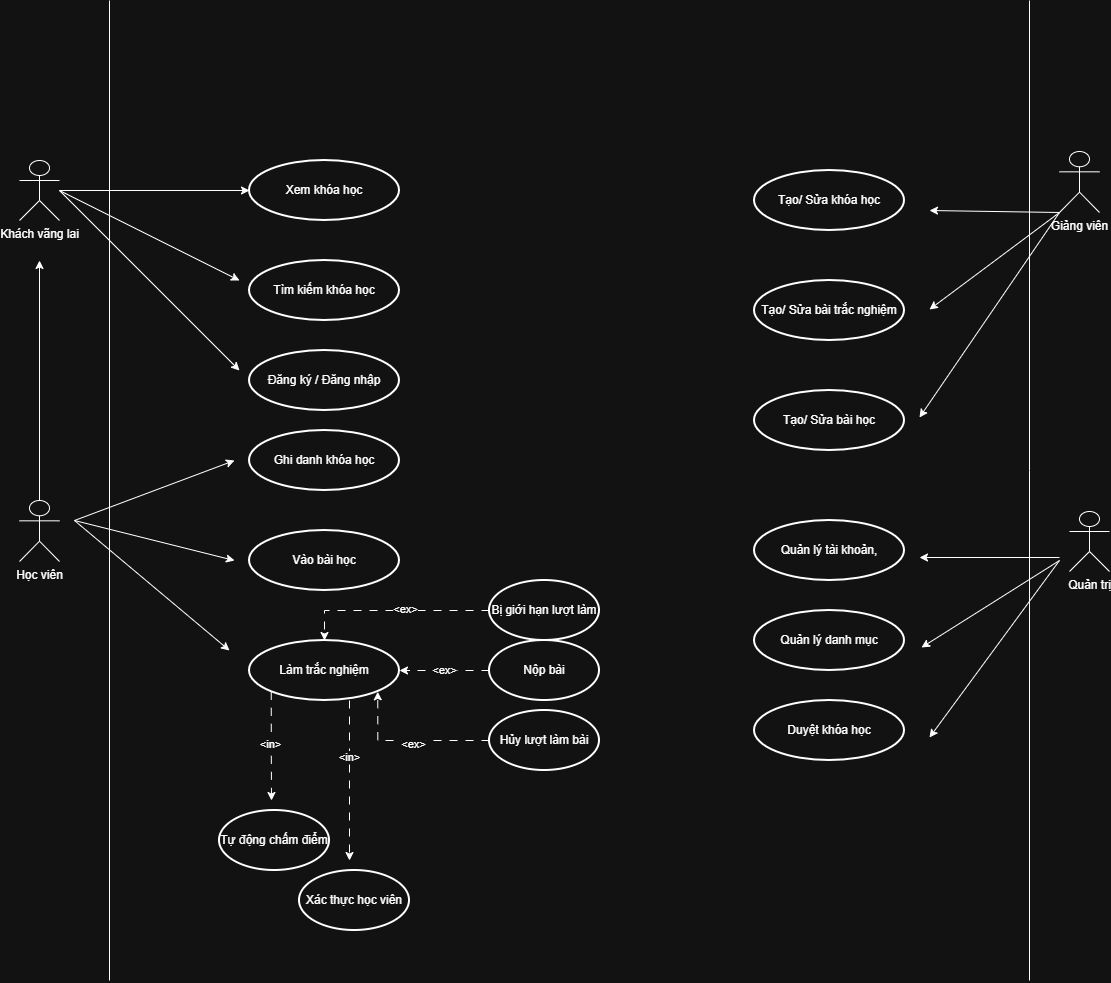

The diagram above was exported from draw.io. Its source (the exported page's mxGraphModel, read from the mxfile embedded in the PNG):
<mxGraphModel dx="2492" dy="1113" grid="1" gridSize="10" guides="1" tooltips="1" connect="1" arrows="1" fold="1" page="1" pageScale="1" pageWidth="850" pageHeight="1100" math="0" shadow="0">
  <root>
    <mxCell id="0" />
    <mxCell id="1" parent="0" />
    <mxCell id="5bJlUgqyRUHK3R2TfvEF-8" parent="1" style="shape=umlActor;verticalLabelPosition=bottom;verticalAlign=top;html=1;labelPerimeter=1;fontSize=12;strokeWidth=1;" value="Khách vãng lai&lt;div&gt;&lt;br&gt;&lt;/div&gt;" vertex="1">
      <mxGeometry height="60" width="40" x="-250" y="280" as="geometry" />
    </mxCell>
    <mxCell id="5bJlUgqyRUHK3R2TfvEF-14" edge="1" parent="1" source="5bJlUgqyRUHK3R2TfvEF-9" style="edgeStyle=orthogonalEdgeStyle;rounded=0;orthogonalLoop=1;jettySize=auto;html=1;defaultLabelBackgroundColor=page;">
      <mxGeometry relative="1" as="geometry">
        <mxPoint x="-230" y="380.0000000000002" as="targetPoint" />
      </mxGeometry>
    </mxCell>
    <mxCell id="5bJlUgqyRUHK3R2TfvEF-9" parent="1" style="shape=umlActor;verticalLabelPosition=bottom;verticalAlign=top;html=1;labelPerimeter=1;fontSize=12;strokeWidth=1;" value="&lt;div&gt;Học viên&lt;/div&gt;" vertex="1">
      <mxGeometry height="61" width="40" x="-250" y="620" as="geometry" />
    </mxCell>
    <mxCell id="5bJlUgqyRUHK3R2TfvEF-10" parent="1" style="shape=umlActor;verticalLabelPosition=bottom;verticalAlign=top;html=1;labelPerimeter=1;fontSize=12;strokeWidth=1;" value="&lt;div&gt;Giảng viên&lt;/div&gt;" vertex="1">
      <mxGeometry height="61" width="40" x="790" y="271" as="geometry" />
    </mxCell>
    <mxCell id="5bJlUgqyRUHK3R2TfvEF-11" parent="1" style="shape=umlActor;verticalLabelPosition=bottom;verticalAlign=top;html=1;labelPerimeter=1;fontSize=12;strokeWidth=1;" value="&lt;div&gt;Quản trị&lt;/div&gt;&lt;div&gt;&lt;br&gt;&lt;/div&gt;" vertex="1">
      <mxGeometry height="60" width="40" x="800" y="631" as="geometry" />
    </mxCell>
    <mxCell id="5bJlUgqyRUHK3R2TfvEF-15" edge="1" parent="1" style="endArrow=none;html=1;rounded=0;defaultLabelBackgroundColor=page;" value="">
      <mxGeometry relative="1" as="geometry">
        <mxPoint x="-160" y="120" as="sourcePoint" />
        <mxPoint x="-160" y="1100" as="targetPoint" />
      </mxGeometry>
    </mxCell>
    <mxCell id="5bJlUgqyRUHK3R2TfvEF-16" edge="1" parent="1" style="endArrow=none;html=1;rounded=0;defaultLabelBackgroundColor=page;" value="">
      <mxGeometry relative="1" x="-0.0612" as="geometry">
        <Array as="points">
          <mxPoint x="760" y="590" />
        </Array>
        <mxPoint x="760" y="120" as="sourcePoint" />
        <mxPoint x="760" y="1100" as="targetPoint" />
      </mxGeometry>
    </mxCell>
    <mxCell id="5bJlUgqyRUHK3R2TfvEF-17" parent="1" style="strokeWidth=2;html=1;shape=mxgraph.flowchart.start_1;whiteSpace=wrap;" value="Xem khóa học" vertex="1">
      <mxGeometry height="60" width="150" x="-20" y="280" as="geometry" />
    </mxCell>
    <mxCell id="5bJlUgqyRUHK3R2TfvEF-19" parent="1" style="strokeWidth=2;html=1;shape=mxgraph.flowchart.start_1;whiteSpace=wrap;" value="Ghi danh khóa học" vertex="1">
      <mxGeometry height="60" width="150" x="-20" y="550" as="geometry" />
    </mxCell>
    <mxCell id="5bJlUgqyRUHK3R2TfvEF-20" parent="1" style="strokeWidth=2;html=1;shape=mxgraph.flowchart.start_1;whiteSpace=wrap;" value="Đăng ký / Đăng nhập" vertex="1">
      <mxGeometry height="60" width="150" x="-20" y="470" as="geometry" />
    </mxCell>
    <mxCell id="5bJlUgqyRUHK3R2TfvEF-21" parent="1" style="strokeWidth=2;html=1;shape=mxgraph.flowchart.start_1;whiteSpace=wrap;" value="Tìm kiếm khóa học" vertex="1">
      <mxGeometry height="60" width="150" x="-20" y="380" as="geometry" />
    </mxCell>
    <mxCell id="5bJlUgqyRUHK3R2TfvEF-22" parent="1" style="strokeWidth=2;html=1;shape=mxgraph.flowchart.start_1;whiteSpace=wrap;" value="Quản lý danh mục" vertex="1">
      <mxGeometry height="60" width="150" x="485" y="730" as="geometry" />
    </mxCell>
    <mxCell id="5bJlUgqyRUHK3R2TfvEF-23" parent="1" style="strokeWidth=2;html=1;shape=mxgraph.flowchart.start_1;whiteSpace=wrap;" value="Vào bài học" vertex="1">
      <mxGeometry height="60" width="150" x="-20" y="650" as="geometry" />
    </mxCell>
    <mxCell id="5bJlUgqyRUHK3R2TfvEF-24" parent="1" style="strokeWidth=2;html=1;shape=mxgraph.flowchart.start_1;whiteSpace=wrap;" value="Tạo/ Sửa bài trắc nghiệm" vertex="1">
      <mxGeometry height="60" width="150" x="485" y="400" as="geometry" />
    </mxCell>
    <mxCell id="5bJlUgqyRUHK3R2TfvEF-26" parent="1" style="strokeWidth=2;html=1;shape=mxgraph.flowchart.start_1;whiteSpace=wrap;" value="Quản lý tài khoản," vertex="1">
      <mxGeometry height="60" width="150" x="485" y="640" as="geometry" />
    </mxCell>
    <mxCell id="5bJlUgqyRUHK3R2TfvEF-41" edge="1" parent="1" source="5bJlUgqyRUHK3R2TfvEF-27" style="edgeStyle=orthogonalEdgeStyle;rounded=0;orthogonalLoop=1;jettySize=auto;html=1;exitX=0.145;exitY=0.855;exitDx=0;exitDy=0;exitPerimeter=0;defaultLabelBackgroundColor=page;flowAnimation=1;">
      <mxGeometry relative="1" as="geometry">
        <mxPoint x="2" y="920" as="targetPoint" />
      </mxGeometry>
    </mxCell>
    <mxCell id="5bJlUgqyRUHK3R2TfvEF-42" connectable="0" parent="5bJlUgqyRUHK3R2TfvEF-41" style="edgeLabel;html=1;align=center;verticalAlign=middle;resizable=0;points=[];inheritText=1;defaultLabelBackgroundColor=page;" value="&amp;lt;in&amp;gt;" vertex="1">
      <mxGeometry relative="1" x="-0.0432" y="-1" as="geometry">
        <mxPoint y="4" as="offset" />
      </mxGeometry>
    </mxCell>
    <mxCell id="5bJlUgqyRUHK3R2TfvEF-27" parent="1" style="strokeWidth=2;html=1;shape=mxgraph.flowchart.start_1;whiteSpace=wrap;" value="Làm trắc nghiệm" vertex="1">
      <mxGeometry height="60" width="150" x="-20" y="760" as="geometry" />
    </mxCell>
    <mxCell id="5bJlUgqyRUHK3R2TfvEF-28" parent="1" style="strokeWidth=2;html=1;shape=mxgraph.flowchart.start_1;whiteSpace=wrap;" value="Tạo/ Sửa khóa học" vertex="1">
      <mxGeometry height="60" width="150" x="485" y="290" as="geometry" />
    </mxCell>
    <mxCell id="5bJlUgqyRUHK3R2TfvEF-29" parent="1" style="strokeWidth=2;html=1;shape=mxgraph.flowchart.start_1;whiteSpace=wrap;" value="Nộp bài" vertex="1">
      <mxGeometry height="60" width="110" x="220" y="760" as="geometry" />
    </mxCell>
    <mxCell id="5bJlUgqyRUHK3R2TfvEF-32" parent="1" style="strokeWidth=2;html=1;shape=mxgraph.flowchart.start_1;whiteSpace=wrap;" value="Hủy lượt làm bài" vertex="1">
      <mxGeometry height="60" width="110" x="220" y="830" as="geometry" />
    </mxCell>
    <mxCell id="5bJlUgqyRUHK3R2TfvEF-33" parent="1" style="strokeWidth=2;html=1;shape=mxgraph.flowchart.start_1;whiteSpace=wrap;" value="Tự động chấm điểm" vertex="1">
      <mxGeometry height="60" width="110" x="-50" y="930" as="geometry" />
    </mxCell>
    <mxCell id="5bJlUgqyRUHK3R2TfvEF-35" parent="1" style="strokeWidth=2;html=1;shape=mxgraph.flowchart.start_1;whiteSpace=wrap;" value="Xác thực học viên" vertex="1">
      <mxGeometry height="60" width="110" x="30" y="990" as="geometry" />
    </mxCell>
    <mxCell id="5bJlUgqyRUHK3R2TfvEF-36" parent="1" style="strokeWidth=2;html=1;shape=mxgraph.flowchart.start_1;whiteSpace=wrap;" value="Bị giới hạn lượt làm" vertex="1">
      <mxGeometry height="60" width="110" x="220" y="700" as="geometry" />
    </mxCell>
    <mxCell id="5bJlUgqyRUHK3R2TfvEF-43" edge="1" parent="1" style="edgeStyle=orthogonalEdgeStyle;rounded=0;orthogonalLoop=1;jettySize=auto;html=1;exitX=0.145;exitY=0.855;exitDx=0;exitDy=0;exitPerimeter=0;defaultLabelBackgroundColor=page;flowAnimation=1;">
      <mxGeometry relative="1" as="geometry">
        <mxPoint x="80" y="820" as="sourcePoint" />
        <mxPoint x="80" y="980" as="targetPoint" />
      </mxGeometry>
    </mxCell>
    <mxCell id="5bJlUgqyRUHK3R2TfvEF-44" connectable="0" parent="5bJlUgqyRUHK3R2TfvEF-43" style="edgeLabel;html=1;align=center;verticalAlign=middle;resizable=0;points=[];inheritText=1;defaultLabelBackgroundColor=page;" value="&amp;lt;in&amp;gt;" vertex="1">
      <mxGeometry relative="1" x="-0.35" y="-1" as="geometry">
        <mxPoint y="4" as="offset" />
      </mxGeometry>
    </mxCell>
    <mxCell id="5bJlUgqyRUHK3R2TfvEF-49" edge="1" parent="1" source="5bJlUgqyRUHK3R2TfvEF-36" style="edgeStyle=orthogonalEdgeStyle;rounded=0;orthogonalLoop=1;jettySize=auto;html=1;exitX=0;exitY=0.5;exitDx=0;exitDy=0;exitPerimeter=0;entryX=0.5;entryY=0;entryDx=0;entryDy=0;entryPerimeter=0;defaultLabelBackgroundColor=page;flowAnimation=1;" target="5bJlUgqyRUHK3R2TfvEF-27">
      <mxGeometry relative="1" as="geometry" />
    </mxCell>
    <mxCell id="5bJlUgqyRUHK3R2TfvEF-52" connectable="0" parent="5bJlUgqyRUHK3R2TfvEF-49" style="edgeLabel;html=1;align=center;verticalAlign=middle;resizable=0;points=[];inheritText=1;defaultLabelBackgroundColor=page;" value="&amp;lt;ex&amp;gt;" vertex="1">
      <mxGeometry relative="1" x="-0.1323" y="-1" as="geometry">
        <mxPoint as="offset" />
      </mxGeometry>
    </mxCell>
    <mxCell id="5bJlUgqyRUHK3R2TfvEF-50" edge="1" parent="1" source="5bJlUgqyRUHK3R2TfvEF-29" style="edgeStyle=orthogonalEdgeStyle;rounded=0;orthogonalLoop=1;jettySize=auto;html=1;exitX=0;exitY=0.5;exitDx=0;exitDy=0;exitPerimeter=0;entryX=1;entryY=0.5;entryDx=0;entryDy=0;entryPerimeter=0;defaultLabelBackgroundColor=page;flowAnimation=1;" target="5bJlUgqyRUHK3R2TfvEF-27" value="&amp;lt;ex&amp;gt;">
      <mxGeometry relative="1" as="geometry" />
    </mxCell>
    <mxCell id="5bJlUgqyRUHK3R2TfvEF-51" edge="1" parent="1" source="5bJlUgqyRUHK3R2TfvEF-32" style="edgeStyle=orthogonalEdgeStyle;rounded=0;orthogonalLoop=1;jettySize=auto;html=1;exitX=0;exitY=0.5;exitDx=0;exitDy=0;exitPerimeter=0;entryX=0.855;entryY=0.855;entryDx=0;entryDy=0;entryPerimeter=0;defaultLabelBackgroundColor=page;flowAnimation=1;" target="5bJlUgqyRUHK3R2TfvEF-27">
      <mxGeometry relative="1" as="geometry" />
    </mxCell>
    <mxCell id="5bJlUgqyRUHK3R2TfvEF-53" connectable="0" parent="5bJlUgqyRUHK3R2TfvEF-51" style="edgeLabel;html=1;align=center;verticalAlign=middle;resizable=0;points=[];inheritText=1;defaultLabelBackgroundColor=page;" value="&amp;lt;ex&amp;gt;" vertex="1">
      <mxGeometry relative="1" x="-0.0449" y="3" as="geometry">
        <mxPoint as="offset" />
      </mxGeometry>
    </mxCell>
    <mxCell id="5bJlUgqyRUHK3R2TfvEF-55" parent="1" style="strokeWidth=2;html=1;shape=mxgraph.flowchart.start_1;whiteSpace=wrap;" value="Tạo/ Sửa bài học" vertex="1">
      <mxGeometry height="60" width="150" x="485" y="510" as="geometry" />
    </mxCell>
    <mxCell id="5bJlUgqyRUHK3R2TfvEF-56" parent="1" style="strokeWidth=2;html=1;shape=mxgraph.flowchart.start_1;whiteSpace=wrap;" value="Duyệt khóa học" vertex="1">
      <mxGeometry height="60" width="150" x="485" y="820" as="geometry" />
    </mxCell>
    <mxCell id="5bJlUgqyRUHK3R2TfvEF-57" edge="1" parent="1" source="5bJlUgqyRUHK3R2TfvEF-8" style="edgeStyle=orthogonalEdgeStyle;rounded=0;orthogonalLoop=1;jettySize=auto;html=1;entryX=0;entryY=0.5;entryDx=0;entryDy=0;entryPerimeter=0;defaultLabelBackgroundColor=page;" target="5bJlUgqyRUHK3R2TfvEF-17">
      <mxGeometry relative="1" as="geometry" />
    </mxCell>
    <mxCell id="5bJlUgqyRUHK3R2TfvEF-59" edge="1" parent="1" style="endArrow=classic;html=1;rounded=0;defaultLabelBackgroundColor=page;" value="">
      <mxGeometry height="50" relative="1" width="50" as="geometry">
        <mxPoint x="-210" y="310" as="sourcePoint" />
        <mxPoint x="-30" y="400" as="targetPoint" />
      </mxGeometry>
    </mxCell>
    <mxCell id="5bJlUgqyRUHK3R2TfvEF-60" edge="1" parent="1" style="endArrow=classic;html=1;rounded=0;defaultLabelBackgroundColor=page;" value="">
      <mxGeometry height="50" relative="1" width="50" as="geometry">
        <mxPoint x="-210" y="310" as="sourcePoint" />
        <mxPoint x="-30" y="490" as="targetPoint" />
      </mxGeometry>
    </mxCell>
    <mxCell id="5bJlUgqyRUHK3R2TfvEF-61" edge="1" parent="1" style="endArrow=classic;html=1;rounded=0;defaultLabelBackgroundColor=page;" value="">
      <mxGeometry height="50" relative="1" width="50" as="geometry">
        <mxPoint x="-195" y="640" as="sourcePoint" />
        <mxPoint x="-35" y="580" as="targetPoint" />
      </mxGeometry>
    </mxCell>
    <mxCell id="5bJlUgqyRUHK3R2TfvEF-62" edge="1" parent="1" style="endArrow=classic;html=1;rounded=0;defaultLabelBackgroundColor=page;" value="">
      <mxGeometry height="50" relative="1" width="50" as="geometry">
        <mxPoint x="-195" y="640" as="sourcePoint" />
        <mxPoint x="-35" y="680" as="targetPoint" />
      </mxGeometry>
    </mxCell>
    <mxCell id="5bJlUgqyRUHK3R2TfvEF-63" edge="1" parent="1" style="endArrow=classic;html=1;rounded=0;defaultLabelBackgroundColor=page;" value="">
      <mxGeometry height="50" relative="1" width="50" as="geometry">
        <mxPoint x="-195" y="640" as="sourcePoint" />
        <mxPoint x="-40" y="770" as="targetPoint" />
      </mxGeometry>
    </mxCell>
    <mxCell id="5bJlUgqyRUHK3R2TfvEF-64" edge="1" parent="1" source="5bJlUgqyRUHK3R2TfvEF-10" style="endArrow=classic;html=1;rounded=0;defaultLabelBackgroundColor=page;exitX=0;exitY=1;exitDx=0;exitDy=0;exitPerimeter=0;" value="">
      <mxGeometry height="50" relative="1" width="50" as="geometry">
        <mxPoint x="660" y="370" as="sourcePoint" />
        <mxPoint x="660" y="330" as="targetPoint" />
      </mxGeometry>
    </mxCell>
    <mxCell id="5bJlUgqyRUHK3R2TfvEF-65" edge="1" parent="1" source="5bJlUgqyRUHK3R2TfvEF-10" style="endArrow=classic;html=1;rounded=0;defaultLabelBackgroundColor=page;exitX=0;exitY=1;exitDx=0;exitDy=0;exitPerimeter=0;" value="">
      <mxGeometry height="50" relative="1" width="50" as="geometry">
        <mxPoint x="790" y="431" as="sourcePoint" />
        <mxPoint x="660" y="429" as="targetPoint" />
      </mxGeometry>
    </mxCell>
    <mxCell id="5bJlUgqyRUHK3R2TfvEF-66" edge="1" parent="1" source="5bJlUgqyRUHK3R2TfvEF-10" style="endArrow=classic;html=1;rounded=0;defaultLabelBackgroundColor=page;exitX=0;exitY=1;exitDx=0;exitDy=0;exitPerimeter=0;" value="">
      <mxGeometry height="50" relative="1" width="50" as="geometry">
        <mxPoint x="780" y="440" as="sourcePoint" />
        <mxPoint x="650" y="537" as="targetPoint" />
      </mxGeometry>
    </mxCell>
    <mxCell id="5bJlUgqyRUHK3R2TfvEF-67" edge="1" parent="1" style="endArrow=classic;html=1;rounded=0;defaultLabelBackgroundColor=page;" value="">
      <mxGeometry height="50" relative="1" width="50" as="geometry">
        <mxPoint x="790" y="677" as="sourcePoint" />
        <mxPoint x="650" y="677" as="targetPoint" />
      </mxGeometry>
    </mxCell>
    <mxCell id="5bJlUgqyRUHK3R2TfvEF-68" edge="1" parent="1" style="endArrow=classic;html=1;rounded=0;defaultLabelBackgroundColor=page;" value="">
      <mxGeometry height="50" relative="1" width="50" as="geometry">
        <mxPoint x="790" y="680" as="sourcePoint" />
        <mxPoint x="652" y="767" as="targetPoint" />
      </mxGeometry>
    </mxCell>
    <mxCell id="5bJlUgqyRUHK3R2TfvEF-69" edge="1" parent="1" style="endArrow=classic;html=1;rounded=0;defaultLabelBackgroundColor=page;" value="">
      <mxGeometry height="50" relative="1" width="50" as="geometry">
        <mxPoint x="790" y="680" as="sourcePoint" />
        <mxPoint x="660" y="857" as="targetPoint" />
      </mxGeometry>
    </mxCell>
  </root>
</mxGraphModel>